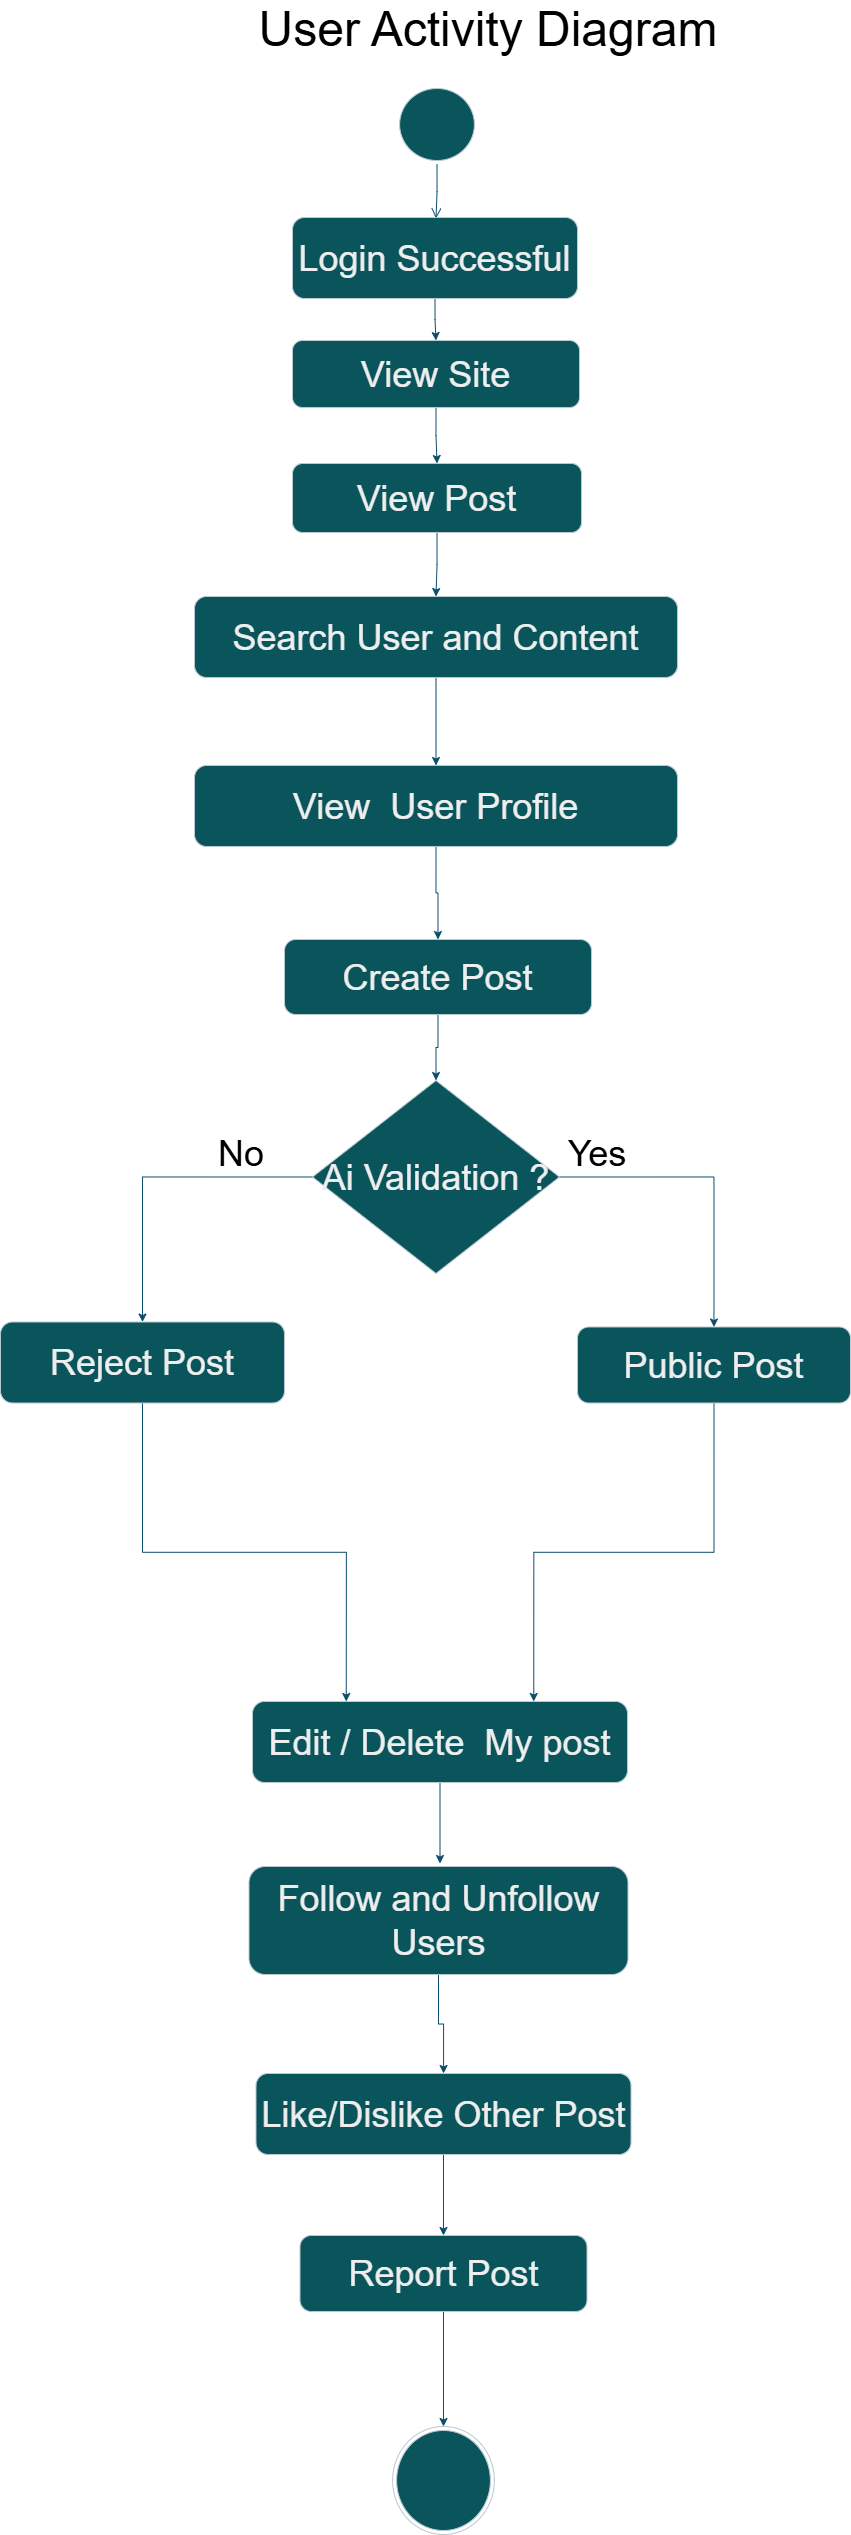

The diagram above was exported from draw.io. Its source (the exported page's mxGraphModel, read from the mxfile embedded in the PNG):
<mxGraphModel dx="1373" dy="10749" grid="0" gridSize="10" guides="1" tooltips="1" connect="1" arrows="1" fold="1" page="1" pageScale="1" pageWidth="10000" pageHeight="10000" background="light-dark(#FFFFFF,#FFFFFF)" math="0" shadow="0">
  <root>
    <mxCell id="0" />
    <mxCell id="1" parent="0" />
    <mxCell id="m4wXJDTfGouxD68rg1Gi-1" parent="1" style="ellipse;html=1;shape=startState;fillColor=#09555B;strokeColor=#BAC8D3;labelBackgroundColor=none;fontColor=#EEEEEE;" value="" vertex="1">
      <mxGeometry height="80" width="82.75" x="774.13" y="-30" as="geometry" />
    </mxCell>
    <mxCell id="m4wXJDTfGouxD68rg1Gi-2" edge="1" parent="1" source="m4wXJDTfGouxD68rg1Gi-1" style="edgeStyle=orthogonalEdgeStyle;html=1;verticalAlign=bottom;endArrow=open;endSize=8;strokeColor=#0B4D6A;rounded=0;labelBackgroundColor=none;fontColor=default;" value="">
      <mxGeometry relative="1" as="geometry">
        <mxPoint x="814.5" y="104" as="targetPoint" />
      </mxGeometry>
    </mxCell>
    <mxCell id="m4wXJDTfGouxD68rg1Gi-7" edge="1" parent="1" source="m4wXJDTfGouxD68rg1Gi-3" style="edgeStyle=orthogonalEdgeStyle;rounded=0;orthogonalLoop=1;jettySize=auto;html=1;exitX=0.5;exitY=1;exitDx=0;exitDy=0;labelBackgroundColor=none;strokeColor=#0B4D6A;fontColor=default;" target="m4wXJDTfGouxD68rg1Gi-6">
      <mxGeometry relative="1" as="geometry" />
    </mxCell>
    <mxCell id="m4wXJDTfGouxD68rg1Gi-3" parent="1" style="rounded=1;whiteSpace=wrap;html=1;labelBackgroundColor=none;fillColor=#09555B;strokeColor=#BAC8D3;fontColor=#EEEEEE;" value="&lt;font style=&quot;font-size: 36px;&quot;&gt;Login Successful&lt;/font&gt;" vertex="1">
      <mxGeometry height="81" width="285" x="671" y="103" as="geometry" />
    </mxCell>
    <mxCell id="m4wXJDTfGouxD68rg1Gi-10" edge="1" parent="1" source="m4wXJDTfGouxD68rg1Gi-6" style="edgeStyle=orthogonalEdgeStyle;rounded=0;orthogonalLoop=1;jettySize=auto;html=1;exitX=0.5;exitY=1;exitDx=0;exitDy=0;labelBackgroundColor=none;strokeColor=#0B4D6A;fontColor=default;" target="m4wXJDTfGouxD68rg1Gi-8">
      <mxGeometry relative="1" as="geometry" />
    </mxCell>
    <mxCell id="m4wXJDTfGouxD68rg1Gi-6" parent="1" style="rounded=1;whiteSpace=wrap;html=1;labelBackgroundColor=none;fillColor=#09555B;strokeColor=#BAC8D3;fontColor=#EEEEEE;" value="&lt;font style=&quot;font-size: 36px;&quot;&gt;View Site&lt;/font&gt;" vertex="1">
      <mxGeometry height="67" width="287" x="671" y="226" as="geometry" />
    </mxCell>
    <mxCell id="m4wXJDTfGouxD68rg1Gi-12" edge="1" parent="1" source="m4wXJDTfGouxD68rg1Gi-8" style="edgeStyle=orthogonalEdgeStyle;rounded=0;orthogonalLoop=1;jettySize=auto;html=1;exitX=0.5;exitY=1;exitDx=0;exitDy=0;labelBackgroundColor=none;strokeColor=#0B4D6A;fontColor=default;" target="m4wXJDTfGouxD68rg1Gi-11">
      <mxGeometry relative="1" as="geometry" />
    </mxCell>
    <mxCell id="m4wXJDTfGouxD68rg1Gi-8" parent="1" style="rounded=1;whiteSpace=wrap;html=1;labelBackgroundColor=none;fillColor=#09555B;strokeColor=#BAC8D3;fontColor=#EEEEEE;" value="&lt;font style=&quot;font-size: 36px;&quot;&gt;View Post&lt;/font&gt;" vertex="1">
      <mxGeometry height="69" width="289" x="671" y="349" as="geometry" />
    </mxCell>
    <mxCell id="m4wXJDTfGouxD68rg1Gi-16" edge="1" parent="1" source="m4wXJDTfGouxD68rg1Gi-11" style="edgeStyle=orthogonalEdgeStyle;rounded=0;orthogonalLoop=1;jettySize=auto;html=1;exitX=0.5;exitY=1;exitDx=0;exitDy=0;labelBackgroundColor=none;strokeColor=#0B4D6A;fontColor=default;" target="m4wXJDTfGouxD68rg1Gi-13">
      <mxGeometry relative="1" as="geometry" />
    </mxCell>
    <mxCell id="m4wXJDTfGouxD68rg1Gi-11" parent="1" style="rounded=1;whiteSpace=wrap;html=1;labelBackgroundColor=none;fillColor=#09555B;strokeColor=#BAC8D3;fontColor=#EEEEEE;" value="&lt;font style=&quot;font-size: 36px;&quot;&gt;Search User and Content&lt;/font&gt;" vertex="1">
      <mxGeometry height="81" width="483" x="573" y="482" as="geometry" />
    </mxCell>
    <mxCell id="m4wXJDTfGouxD68rg1Gi-17" edge="1" parent="1" source="m4wXJDTfGouxD68rg1Gi-13" style="edgeStyle=orthogonalEdgeStyle;rounded=0;orthogonalLoop=1;jettySize=auto;html=1;exitX=0.5;exitY=1;exitDx=0;exitDy=0;labelBackgroundColor=none;strokeColor=#0B4D6A;fontColor=default;" target="m4wXJDTfGouxD68rg1Gi-15">
      <mxGeometry relative="1" as="geometry" />
    </mxCell>
    <mxCell id="m4wXJDTfGouxD68rg1Gi-13" parent="1" style="rounded=1;whiteSpace=wrap;html=1;labelBackgroundColor=none;fillColor=#09555B;strokeColor=#BAC8D3;fontColor=#EEEEEE;" value="&lt;font style=&quot;font-size: 36px;&quot;&gt;View&amp;nbsp; User Profile&lt;/font&gt;" vertex="1">
      <mxGeometry height="81" width="483" x="573" y="651" as="geometry" />
    </mxCell>
    <mxCell id="iJhRqItNaKAe_QK5AiCa-2" edge="1" parent="1" source="m4wXJDTfGouxD68rg1Gi-15" style="edgeStyle=orthogonalEdgeStyle;rounded=0;orthogonalLoop=1;jettySize=auto;html=1;exitX=0.5;exitY=1;exitDx=0;exitDy=0;entryX=0.5;entryY=0;entryDx=0;entryDy=0;strokeColor=#0B4D6A;" target="iJhRqItNaKAe_QK5AiCa-1">
      <mxGeometry relative="1" as="geometry" />
    </mxCell>
    <mxCell id="m4wXJDTfGouxD68rg1Gi-15" parent="1" style="rounded=1;whiteSpace=wrap;html=1;labelBackgroundColor=none;fillColor=#09555B;strokeColor=#BAC8D3;fontColor=#EEEEEE;" value="&lt;font style=&quot;font-size: 36px;&quot;&gt;Create Post&lt;/font&gt;" vertex="1">
      <mxGeometry height="75" width="307" x="663" y="825" as="geometry" />
    </mxCell>
    <mxCell id="m4wXJDTfGouxD68rg1Gi-22" edge="1" parent="1" source="m4wXJDTfGouxD68rg1Gi-18" style="edgeStyle=orthogonalEdgeStyle;rounded=0;orthogonalLoop=1;jettySize=auto;html=1;exitX=0.5;exitY=1;exitDx=0;exitDy=0;entryX=0.5;entryY=0;entryDx=0;entryDy=0;labelBackgroundColor=none;strokeColor=#0B4D6A;fontColor=default;">
      <mxGeometry relative="1" as="geometry">
        <mxPoint x="818.5" y="1749" as="targetPoint" />
      </mxGeometry>
    </mxCell>
    <mxCell id="m4wXJDTfGouxD68rg1Gi-18" parent="1" style="rounded=1;whiteSpace=wrap;html=1;labelBackgroundColor=none;fillColor=#09555B;strokeColor=#BAC8D3;fontColor=#EEEEEE;" value="&lt;font style=&quot;font-size: 36px;&quot;&gt;Edit / Delete&amp;nbsp; My post&lt;/font&gt;" vertex="1">
      <mxGeometry height="81" width="375" x="631" y="1587" as="geometry" />
    </mxCell>
    <mxCell id="B00D0A_uMrg-7wX7lAdC-2" edge="1" parent="1" source="m4wXJDTfGouxD68rg1Gi-23" style="edgeStyle=orthogonalEdgeStyle;rounded=0;orthogonalLoop=1;jettySize=auto;html=1;exitX=0.5;exitY=1;exitDx=0;exitDy=0;labelBackgroundColor=none;strokeColor=#0B4D6A;fontColor=default;" target="m4wXJDTfGouxD68rg1Gi-25">
      <mxGeometry relative="1" as="geometry" />
    </mxCell>
    <mxCell id="m4wXJDTfGouxD68rg1Gi-23" parent="1" style="rounded=1;whiteSpace=wrap;html=1;labelBackgroundColor=none;fillColor=#09555B;strokeColor=#BAC8D3;fontColor=#EEEEEE;" value="&lt;font style=&quot;font-size: 36px;&quot;&gt;Follow and Unfollow Users&lt;/font&gt;" vertex="1">
      <mxGeometry height="108" width="379" x="627.5" y="1752" as="geometry" />
    </mxCell>
    <mxCell id="iJhRqItNaKAe_QK5AiCa-12" edge="1" parent="1" source="m4wXJDTfGouxD68rg1Gi-25" style="edgeStyle=orthogonalEdgeStyle;rounded=0;orthogonalLoop=1;jettySize=auto;html=1;exitX=0.5;exitY=1;exitDx=0;exitDy=0;strokeColor=#0B4D6A;" target="iJhRqItNaKAe_QK5AiCa-10">
      <mxGeometry relative="1" as="geometry" />
    </mxCell>
    <mxCell id="m4wXJDTfGouxD68rg1Gi-25" parent="1" style="rounded=1;whiteSpace=wrap;html=1;labelBackgroundColor=none;fillColor=#09555B;strokeColor=#BAC8D3;fontColor=#EEEEEE;" value="&lt;font style=&quot;font-size: 36px;&quot;&gt;Like/Dislike Other Post&lt;/font&gt;" vertex="1">
      <mxGeometry height="81" width="375" x="634.5" y="1959" as="geometry" />
    </mxCell>
    <mxCell id="m4wXJDTfGouxD68rg1Gi-29" parent="1" style="ellipse;html=1;shape=endState;fillColor=#09555B;strokeColor=#BAC8D3;labelBackgroundColor=none;fontColor=#EEEEEE;" value="" vertex="1">
      <mxGeometry height="108" width="101.75" x="771.12" y="2312" as="geometry" />
    </mxCell>
    <mxCell id="iJhRqItNaKAe_QK5AiCa-5" edge="1" parent="1" source="iJhRqItNaKAe_QK5AiCa-1" style="edgeStyle=orthogonalEdgeStyle;rounded=0;orthogonalLoop=1;jettySize=auto;html=1;exitX=0;exitY=0.5;exitDx=0;exitDy=0;strokeColor=#0B4D6A;" target="iJhRqItNaKAe_QK5AiCa-3">
      <mxGeometry relative="1" as="geometry" />
    </mxCell>
    <mxCell id="iJhRqItNaKAe_QK5AiCa-6" edge="1" parent="1" source="iJhRqItNaKAe_QK5AiCa-1" style="edgeStyle=orthogonalEdgeStyle;rounded=0;orthogonalLoop=1;jettySize=auto;html=1;exitX=1;exitY=0.5;exitDx=0;exitDy=0;strokeColor=#0B4D6A;" target="iJhRqItNaKAe_QK5AiCa-4">
      <mxGeometry relative="1" as="geometry" />
    </mxCell>
    <mxCell id="iJhRqItNaKAe_QK5AiCa-1" parent="1" style="rhombus;whiteSpace=wrap;html=1;fillColor=#09555B;labelBackgroundColor=none;strokeColor=#BAC8D3;fontColor=#EEEEEE;" value="&lt;font style=&quot;font-size: 36px;&quot;&gt;Ai Validation ?&lt;/font&gt;" vertex="1">
      <mxGeometry height="193" width="247" x="691" y="966" as="geometry" />
    </mxCell>
    <mxCell id="iJhRqItNaKAe_QK5AiCa-7" edge="1" parent="1" source="iJhRqItNaKAe_QK5AiCa-3" style="edgeStyle=orthogonalEdgeStyle;rounded=0;orthogonalLoop=1;jettySize=auto;html=1;exitX=0.5;exitY=1;exitDx=0;exitDy=0;entryX=0.25;entryY=0;entryDx=0;entryDy=0;strokeColor=#0B4D6A;" target="m4wXJDTfGouxD68rg1Gi-18">
      <mxGeometry relative="1" as="geometry" />
    </mxCell>
    <mxCell id="iJhRqItNaKAe_QK5AiCa-3" parent="1" style="rounded=1;whiteSpace=wrap;html=1;labelBackgroundColor=none;fillColor=#09555B;strokeColor=#BAC8D3;fontColor=#EEEEEE;" value="&lt;font style=&quot;font-size: 36px;&quot;&gt;Reject Post&lt;/font&gt;" vertex="1">
      <mxGeometry height="81" width="284" x="379" y="1207.5" as="geometry" />
    </mxCell>
    <mxCell id="iJhRqItNaKAe_QK5AiCa-8" edge="1" parent="1" source="iJhRqItNaKAe_QK5AiCa-4" style="edgeStyle=orthogonalEdgeStyle;rounded=0;orthogonalLoop=1;jettySize=auto;html=1;exitX=0.5;exitY=1;exitDx=0;exitDy=0;entryX=0.75;entryY=0;entryDx=0;entryDy=0;strokeColor=#0B4D6A;" target="m4wXJDTfGouxD68rg1Gi-18">
      <mxGeometry relative="1" as="geometry" />
    </mxCell>
    <mxCell id="iJhRqItNaKAe_QK5AiCa-4" parent="1" style="rounded=1;whiteSpace=wrap;html=1;labelBackgroundColor=none;fillColor=#09555B;strokeColor=#BAC8D3;fontColor=#EEEEEE;" value="&lt;font style=&quot;font-size: 36px;&quot;&gt;Public Post&lt;/font&gt;" vertex="1">
      <mxGeometry height="76" width="273" x="956" y="1212.5" as="geometry" />
    </mxCell>
    <mxCell id="iJhRqItNaKAe_QK5AiCa-9" parent="1" style="text;html=1;whiteSpace=wrap;strokeColor=none;fillColor=none;align=center;verticalAlign=middle;rounded=0;fontColor=#EEEEEE;" value="&lt;font style=&quot;font-size: 48px; color: light-dark(rgb(0, 0, 0), rgb(0, 0, 0));&quot;&gt;User Activity Diagram&lt;/font&gt;" vertex="1">
      <mxGeometry height="30" width="524" x="605" y="-100" as="geometry" />
    </mxCell>
    <mxCell id="iJhRqItNaKAe_QK5AiCa-13" edge="1" parent="1" source="iJhRqItNaKAe_QK5AiCa-10" style="edgeStyle=orthogonalEdgeStyle;rounded=0;orthogonalLoop=1;jettySize=auto;html=1;exitX=0.5;exitY=1;exitDx=0;exitDy=0;entryX=0.5;entryY=0;entryDx=0;entryDy=0;strokeColor=#0B4D6A;" target="m4wXJDTfGouxD68rg1Gi-29">
      <mxGeometry relative="1" as="geometry" />
    </mxCell>
    <mxCell id="iJhRqItNaKAe_QK5AiCa-10" parent="1" style="rounded=1;whiteSpace=wrap;html=1;labelBackgroundColor=none;fillColor=#09555B;strokeColor=#BAC8D3;fontColor=#EEEEEE;" value="&lt;font style=&quot;font-size: 36px;&quot;&gt;Report Post&lt;/font&gt;" vertex="1">
      <mxGeometry height="76" width="287" x="678.5" y="2121" as="geometry" />
    </mxCell>
    <mxCell id="Ly3AK6rxe3-Rb49ChUbi-3" parent="1" style="text;html=1;whiteSpace=wrap;strokeColor=none;fillColor=none;align=center;verticalAlign=middle;rounded=0;" value="&lt;font style=&quot;font-size: 36px; color: light-dark(rgb(0, 0, 0), rgb(0, 0, 0));&quot;&gt;Yes&lt;/font&gt;" vertex="1">
      <mxGeometry height="30" width="60" x="946" y="1024" as="geometry" />
    </mxCell>
    <mxCell id="Ly3AK6rxe3-Rb49ChUbi-5" parent="1" style="text;html=1;whiteSpace=wrap;strokeColor=none;fillColor=none;align=center;verticalAlign=middle;rounded=0;" value="&lt;font style=&quot;font-size: 36px; color: light-dark(rgb(0, 0, 0), rgb(0, 0, 0));&quot;&gt;No&lt;/font&gt;" vertex="1">
      <mxGeometry height="30" width="60" x="590" y="1024" as="geometry" />
    </mxCell>
  </root>
</mxGraphModel>